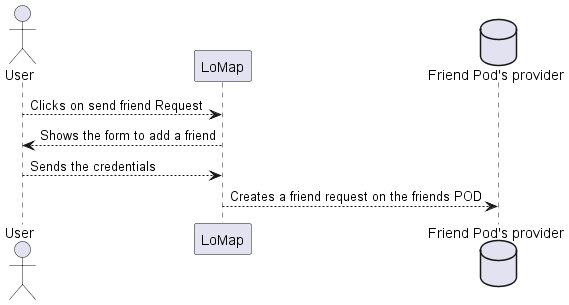

The diagram above was rendered by PlantUML. Its source (embedded in the PNG):
@startuml
actor User
Participant LoMap
database pod as "Friend Pod's provider"
User --> LoMap: Clicks on send friend Request
LoMap --> User: Shows the form to add a friend
User --> LoMap: Sends the credentials
LoMap --> pod: Creates a friend request on the friends POD
@enduml